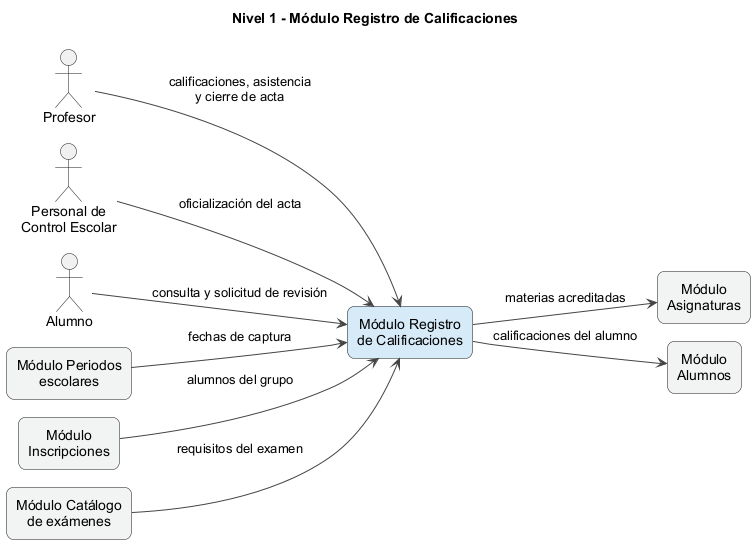

The diagram above was rendered by PlantUML. Its source (embedded in the PNG):
@startuml e6_m8_calificaciones_contexto_nivel1
title Nivel 1 - Módulo Registro de Calificaciones
left to right direction
!pragma layout smetana
skinparam shadowing false
skinparam defaultFontName Arial
skinparam roundcorner 15
skinparam defaultTextAlignment center
skinparam ArrowColor #444444
actor "Profesor" as Profesor
actor "Personal de\nControl Escolar" as CE
actor "Alumno" as Alumno
rectangle "Módulo Registro\nde Calificaciones" as M #D6EAF8
rectangle "Módulo Periodos\nescolares" as Per #F2F4F4
rectangle "Módulo\nInscripciones" as Ins #F2F4F4
rectangle "Módulo Catálogo\nde exámenes" as Cat #F2F4F4
rectangle "Módulo\nAsignaturas" as Asg #F2F4F4
rectangle "Módulo\nAlumnos" as Alu #F2F4F4
Profesor --> M : calificaciones, asistencia\ny cierre de acta
CE --> M : oficialización del acta
Alumno --> M : consulta y solicitud de revisión
Per --> M : fechas de captura
Ins --> M : alumnos del grupo
Cat --> M : requisitos del examen
M --> Asg : materias acreditadas
M --> Alu : calificaciones del alumno
@enduml